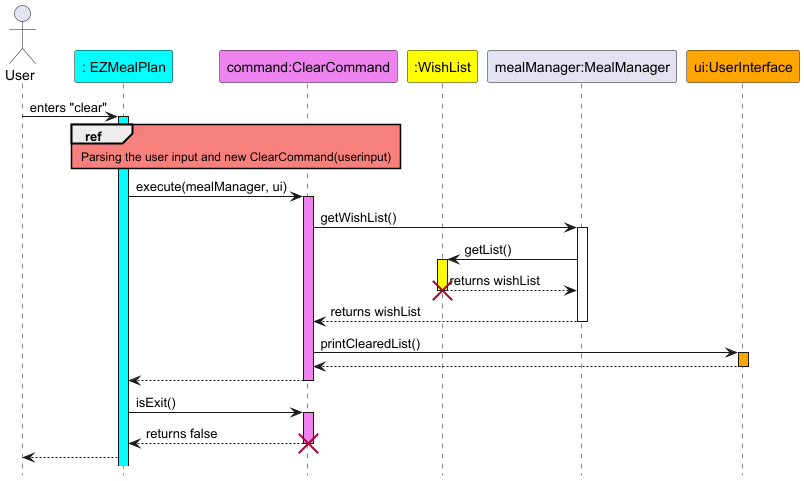

The diagram above was rendered by PlantUML. Its source (embedded in the PNG):
@startuml
hide footbox
skinparam sequenceReferenceBackgroundColor #f7807c

actor User
participant ": EZMealPlan" as EZMealPlan #Cyan
participant "command:ClearCommand" as ClearCommand #Violet
participant ":WishList" as WishList #Yellow
participant "mealManager:MealManager" as MealManager
participant "ui:UserInterface" as UserInterface #Orange

User -> EZMealPlan : enters "clear"
activate EZMealPlan #Cyan
ref over EZMealPlan, ClearCommand
Parsing the user input and new ClearCommand(userinput)
end
EZMealPlan -> ClearCommand : execute(mealManager, ui)
activate ClearCommand #Violet
ClearCommand -> MealManager : getWishList()
activate MealManager
MealManager -> WishList : getList()
activate WishList #Yellow
WishList --> MealManager : returns wishList
deactivate WishList
destroy WishList
MealManager --> ClearCommand : returns wishList
deactivate MealManager
ClearCommand -> UserInterface : printClearedList()
activate UserInterface #Orange
UserInterface --> ClearCommand
deactivate UserInterface
ClearCommand --> EZMealPlan
deactivate ClearCommand
EZMealPlan -> ClearCommand : isExit()
activate ClearCommand #Violet
ClearCommand --> EZMealPlan : returns false
deactivate ClearCommand
destroy ClearCommand
EZMealPlan --> User
@enduml